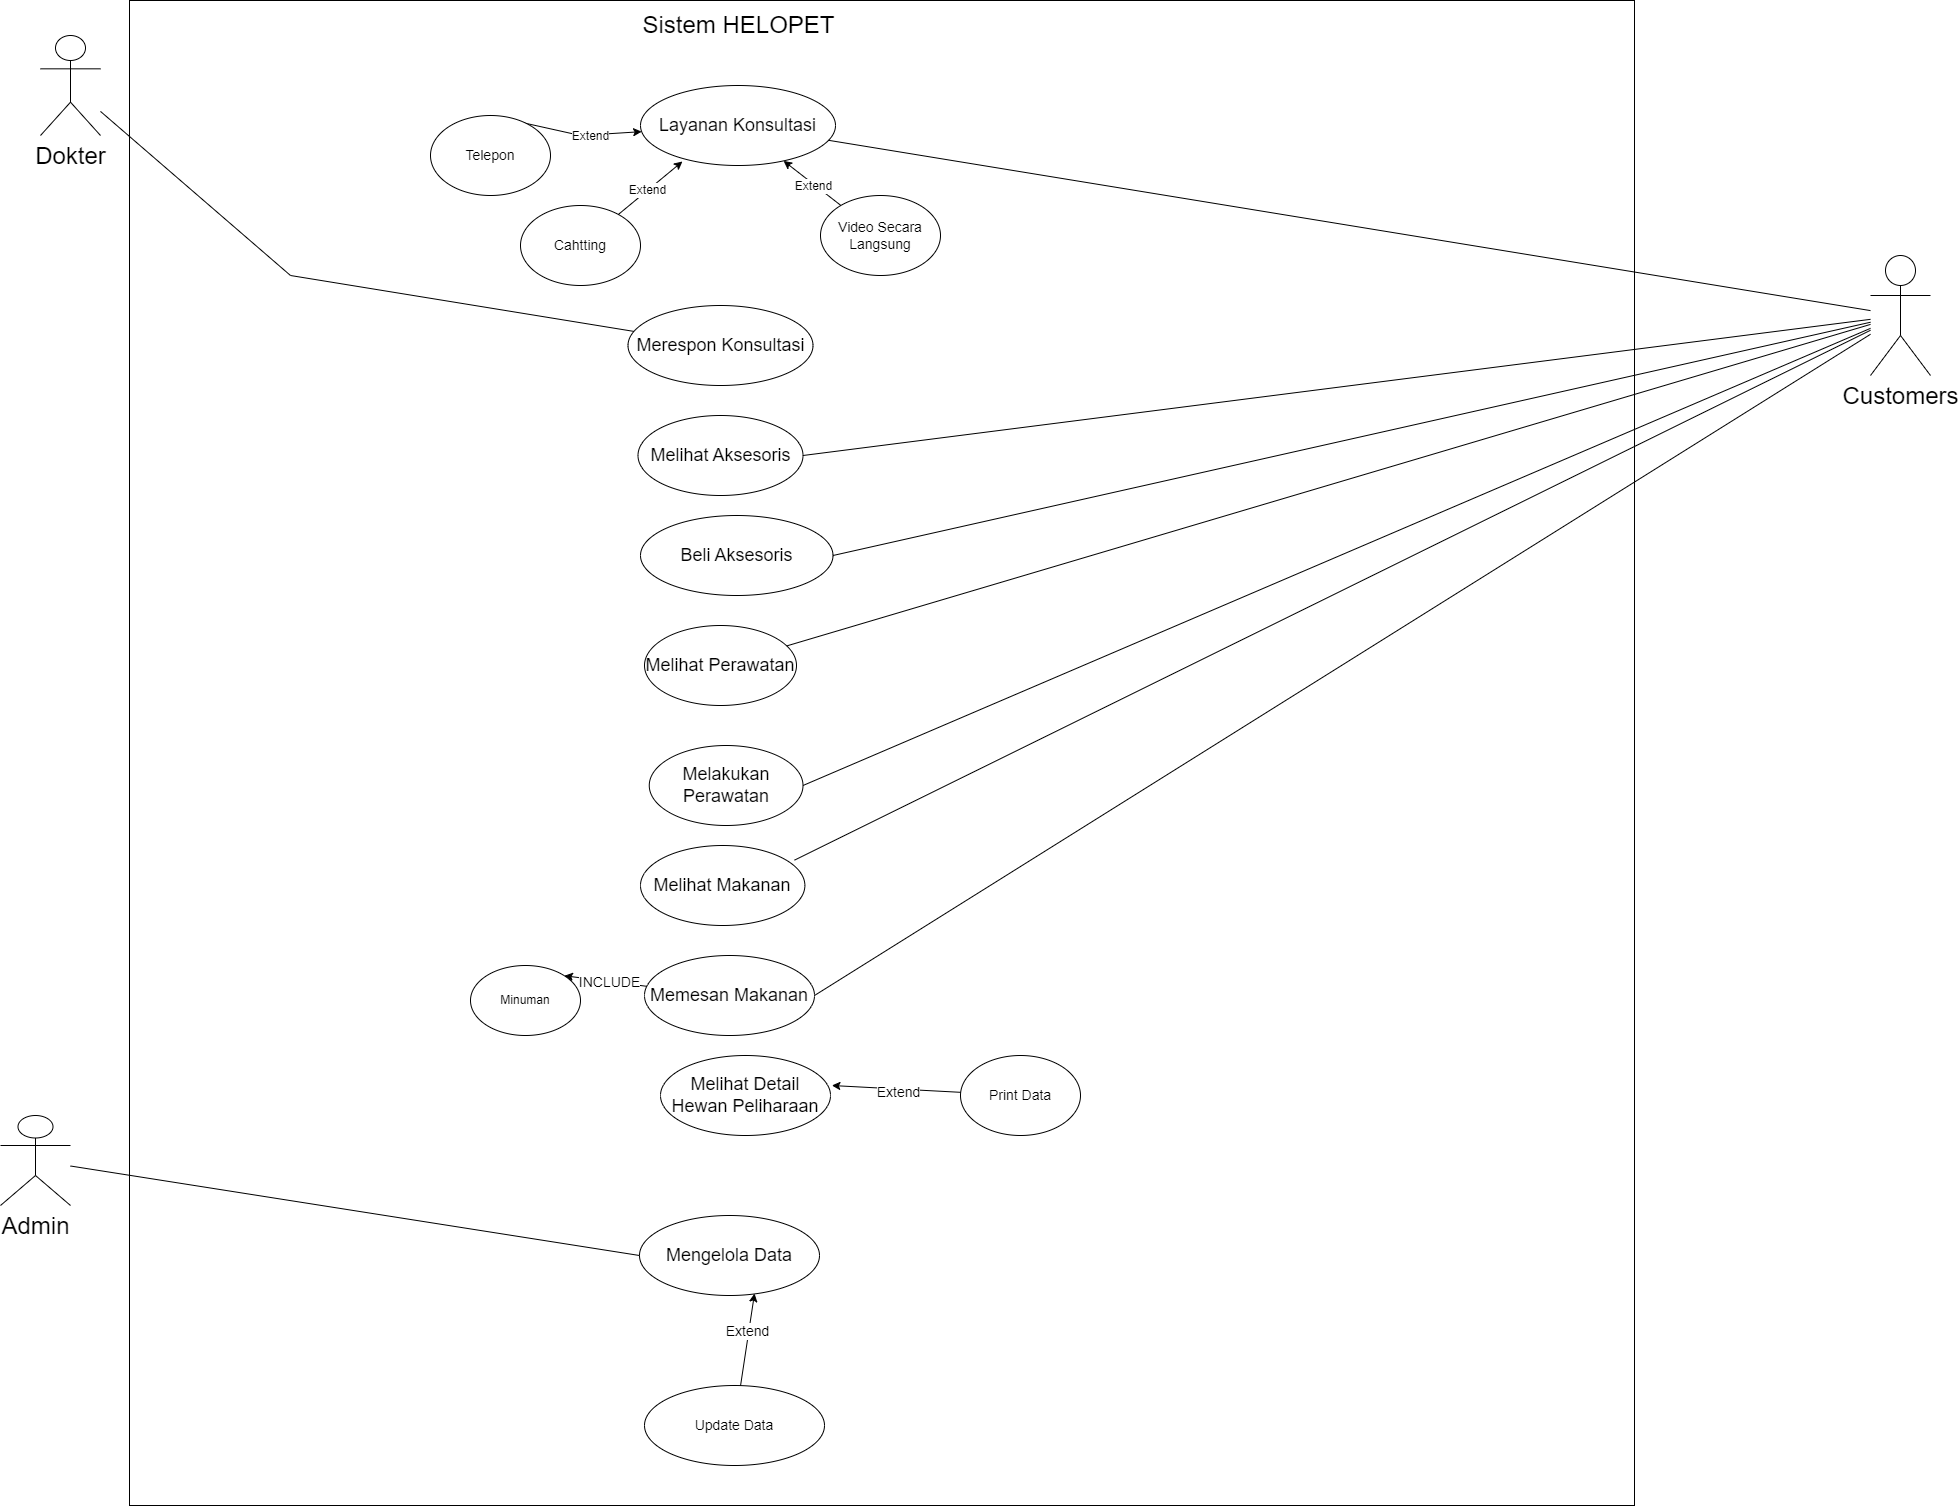

The diagram above was exported from draw.io. Its source (the exported page's mxGraphModel, read from the mxfile embedded in the PNG):
<mxGraphModel dx="1750" dy="870" grid="1" gridSize="10" guides="1" tooltips="1" connect="1" arrows="1" fold="1" page="1" pageScale="1" pageWidth="850" pageHeight="1100" math="0" shadow="0">
  <root>
    <mxCell id="0" />
    <mxCell id="1" parent="0" />
    <mxCell id="8hkuVifACvlTslUqvPTv-2" value="&lt;font style=&quot;font-size: 24px;&quot;&gt;Dokter&lt;/font&gt;" style="shape=umlActor;verticalLabelPosition=bottom;verticalAlign=top;html=1;outlineConnect=0;" vertex="1" parent="1">
      <mxGeometry x="60" y="120" width="60" height="100" as="geometry" />
    </mxCell>
    <mxCell id="8hkuVifACvlTslUqvPTv-3" value="&lt;font style=&quot;font-size: 24px;&quot;&gt;Admin&lt;/font&gt;" style="shape=umlActor;verticalLabelPosition=bottom;verticalAlign=top;html=1;outlineConnect=0;" vertex="1" parent="1">
      <mxGeometry x="20" y="1200" width="70" height="90" as="geometry" />
    </mxCell>
    <mxCell id="8hkuVifACvlTslUqvPTv-4" value="&lt;font style=&quot;font-size: 24px;&quot;&gt;Customers&lt;/font&gt;" style="shape=umlActor;verticalLabelPosition=bottom;verticalAlign=top;html=1;outlineConnect=0;" vertex="1" parent="1">
      <mxGeometry x="1890" y="340" width="60" height="120" as="geometry" />
    </mxCell>
    <mxCell id="8hkuVifACvlTslUqvPTv-5" value="" style="whiteSpace=wrap;html=1;aspect=fixed;" vertex="1" parent="1">
      <mxGeometry x="149" y="85" width="1505" height="1505" as="geometry" />
    </mxCell>
    <mxCell id="8hkuVifACvlTslUqvPTv-9" value="&lt;font style=&quot;font-size: 24px;&quot;&gt;Sistem HELOPET&lt;/font&gt;" style="text;html=1;align=center;verticalAlign=middle;resizable=0;points=[];autosize=1;strokeColor=none;fillColor=none;" vertex="1" parent="1">
      <mxGeometry x="647.5" y="90" width="220" height="40" as="geometry" />
    </mxCell>
    <mxCell id="8hkuVifACvlTslUqvPTv-10" value="&lt;span style=&quot;font-size: 18px;&quot;&gt;Layanan Konsultasi&lt;/span&gt;" style="ellipse;whiteSpace=wrap;html=1;" vertex="1" parent="1">
      <mxGeometry x="660" y="170" width="195" height="80" as="geometry" />
    </mxCell>
    <mxCell id="8hkuVifACvlTslUqvPTv-12" value="" style="endArrow=none;html=1;rounded=0;" edge="1" parent="1" source="8hkuVifACvlTslUqvPTv-4" target="8hkuVifACvlTslUqvPTv-10">
      <mxGeometry width="50" height="50" relative="1" as="geometry">
        <mxPoint x="430" y="490" as="sourcePoint" />
        <mxPoint x="480" y="440" as="targetPoint" />
      </mxGeometry>
    </mxCell>
    <mxCell id="8hkuVifACvlTslUqvPTv-13" value="&lt;font style=&quot;font-size: 18px;&quot;&gt;Merespon Konsultasi&lt;/font&gt;" style="ellipse;whiteSpace=wrap;html=1;" vertex="1" parent="1">
      <mxGeometry x="647.5" y="390" width="185" height="80" as="geometry" />
    </mxCell>
    <mxCell id="8hkuVifACvlTslUqvPTv-15" value="&lt;font style=&quot;font-size: 14px;&quot;&gt;Cahtting&lt;/font&gt;" style="ellipse;whiteSpace=wrap;html=1;" vertex="1" parent="1">
      <mxGeometry x="540" y="290" width="120" height="80" as="geometry" />
    </mxCell>
    <mxCell id="8hkuVifACvlTslUqvPTv-17" value="&lt;font style=&quot;font-size: 14px;&quot;&gt;Video Secara Langsung&lt;/font&gt;" style="ellipse;whiteSpace=wrap;html=1;" vertex="1" parent="1">
      <mxGeometry x="840" y="280" width="120" height="80" as="geometry" />
    </mxCell>
    <mxCell id="8hkuVifACvlTslUqvPTv-21" value="" style="endArrow=classic;html=1;rounded=0;entryX=0.215;entryY=0.95;entryDx=0;entryDy=0;entryPerimeter=0;" edge="1" parent="1" source="8hkuVifACvlTslUqvPTv-15" target="8hkuVifACvlTslUqvPTv-10">
      <mxGeometry width="50" height="50" relative="1" as="geometry">
        <mxPoint x="450" y="270" as="sourcePoint" />
        <mxPoint x="535" y="255" as="targetPoint" />
      </mxGeometry>
    </mxCell>
    <mxCell id="8hkuVifACvlTslUqvPTv-22" value="&lt;font style=&quot;font-size: 12px;&quot;&gt;Extend&lt;/font&gt;" style="edgeLabel;html=1;align=center;verticalAlign=middle;resizable=0;points=[];" vertex="1" connectable="0" parent="8hkuVifACvlTslUqvPTv-21">
      <mxGeometry x="-0.0852" y="1" relative="1" as="geometry">
        <mxPoint x="-1" as="offset" />
      </mxGeometry>
    </mxCell>
    <mxCell id="8hkuVifACvlTslUqvPTv-23" value="" style="endArrow=classic;html=1;rounded=0;" edge="1" parent="1" source="8hkuVifACvlTslUqvPTv-17" target="8hkuVifACvlTslUqvPTv-10">
      <mxGeometry width="50" height="50" relative="1" as="geometry">
        <mxPoint x="550" y="312" as="sourcePoint" />
        <mxPoint x="569" y="276" as="targetPoint" />
      </mxGeometry>
    </mxCell>
    <mxCell id="8hkuVifACvlTslUqvPTv-24" value="&lt;font style=&quot;font-size: 12px;&quot;&gt;Extend&lt;/font&gt;" style="edgeLabel;html=1;align=center;verticalAlign=middle;resizable=0;points=[];" vertex="1" connectable="0" parent="8hkuVifACvlTslUqvPTv-23">
      <mxGeometry x="-0.0852" y="1" relative="1" as="geometry">
        <mxPoint x="-1" as="offset" />
      </mxGeometry>
    </mxCell>
    <mxCell id="8hkuVifACvlTslUqvPTv-25" value="" style="endArrow=none;html=1;rounded=0;" edge="1" parent="1" source="8hkuVifACvlTslUqvPTv-2" target="8hkuVifACvlTslUqvPTv-13">
      <mxGeometry width="50" height="50" relative="1" as="geometry">
        <mxPoint x="630" y="550" as="sourcePoint" />
        <mxPoint x="680" y="500" as="targetPoint" />
        <Array as="points">
          <mxPoint x="310" y="360" />
        </Array>
      </mxGeometry>
    </mxCell>
    <mxCell id="8hkuVifACvlTslUqvPTv-26" value="&lt;font style=&quot;font-size: 18px;&quot;&gt;Melihat Aksesoris&lt;/font&gt;" style="ellipse;whiteSpace=wrap;html=1;" vertex="1" parent="1">
      <mxGeometry x="657.5" y="500" width="165" height="80" as="geometry" />
    </mxCell>
    <mxCell id="8hkuVifACvlTslUqvPTv-27" value="" style="endArrow=none;html=1;rounded=0;exitX=1;exitY=0.5;exitDx=0;exitDy=0;" edge="1" parent="1" source="8hkuVifACvlTslUqvPTv-26" target="8hkuVifACvlTslUqvPTv-4">
      <mxGeometry width="50" height="50" relative="1" as="geometry">
        <mxPoint x="670" y="620" as="sourcePoint" />
        <mxPoint x="700" y="580" as="targetPoint" />
      </mxGeometry>
    </mxCell>
    <mxCell id="8hkuVifACvlTslUqvPTv-28" value="&lt;font style=&quot;font-size: 18px;&quot;&gt;Beli Aksesoris&lt;/font&gt;" style="ellipse;whiteSpace=wrap;html=1;" vertex="1" parent="1">
      <mxGeometry x="660" y="600" width="192.5" height="80" as="geometry" />
    </mxCell>
    <mxCell id="8hkuVifACvlTslUqvPTv-30" value="" style="endArrow=none;html=1;rounded=0;exitX=1;exitY=0.5;exitDx=0;exitDy=0;" edge="1" parent="1" source="8hkuVifACvlTslUqvPTv-28" target="8hkuVifACvlTslUqvPTv-4">
      <mxGeometry width="50" height="50" relative="1" as="geometry">
        <mxPoint x="650" y="630" as="sourcePoint" />
        <mxPoint x="700" y="580" as="targetPoint" />
      </mxGeometry>
    </mxCell>
    <mxCell id="8hkuVifACvlTslUqvPTv-31" value="&lt;font style=&quot;font-size: 18px;&quot;&gt;Melihat Perawatan&lt;/font&gt;" style="ellipse;whiteSpace=wrap;html=1;" vertex="1" parent="1">
      <mxGeometry x="664" y="710" width="152" height="80" as="geometry" />
    </mxCell>
    <mxCell id="8hkuVifACvlTslUqvPTv-32" value="" style="endArrow=none;html=1;rounded=0;" edge="1" parent="1" source="8hkuVifACvlTslUqvPTv-31" target="8hkuVifACvlTslUqvPTv-4">
      <mxGeometry width="50" height="50" relative="1" as="geometry">
        <mxPoint x="650" y="640" as="sourcePoint" />
        <mxPoint x="700" y="590" as="targetPoint" />
      </mxGeometry>
    </mxCell>
    <mxCell id="8hkuVifACvlTslUqvPTv-33" value="&lt;font style=&quot;font-size: 18px;&quot;&gt;Melakukan Perawatan&lt;/font&gt;" style="ellipse;whiteSpace=wrap;html=1;" vertex="1" parent="1">
      <mxGeometry x="668.75" y="830" width="153.75" height="80" as="geometry" />
    </mxCell>
    <mxCell id="8hkuVifACvlTslUqvPTv-34" value="" style="endArrow=none;html=1;rounded=0;exitX=1;exitY=0.5;exitDx=0;exitDy=0;" edge="1" parent="1" source="8hkuVifACvlTslUqvPTv-33" target="8hkuVifACvlTslUqvPTv-4">
      <mxGeometry width="50" height="50" relative="1" as="geometry">
        <mxPoint x="650" y="620" as="sourcePoint" />
        <mxPoint x="700" y="570" as="targetPoint" />
      </mxGeometry>
    </mxCell>
    <mxCell id="8hkuVifACvlTslUqvPTv-35" value="" style="endArrow=classic;html=1;rounded=0;exitX=0.5;exitY=0;exitDx=0;exitDy=0;" edge="1" parent="1" source="8hkuVifACvlTslUqvPTv-14" target="8hkuVifACvlTslUqvPTv-10">
      <mxGeometry width="50" height="50" relative="1" as="geometry">
        <mxPoint x="440" y="260" as="sourcePoint" />
        <mxPoint x="667" y="224" as="targetPoint" />
        <Array as="points">
          <mxPoint x="600" y="220" />
        </Array>
      </mxGeometry>
    </mxCell>
    <mxCell id="8hkuVifACvlTslUqvPTv-36" value="&lt;font style=&quot;font-size: 12px;&quot;&gt;Extend&lt;/font&gt;" style="edgeLabel;html=1;align=center;verticalAlign=middle;resizable=0;points=[];" vertex="1" connectable="0" parent="8hkuVifACvlTslUqvPTv-35">
      <mxGeometry x="-0.0852" y="1" relative="1" as="geometry">
        <mxPoint x="31" y="6" as="offset" />
      </mxGeometry>
    </mxCell>
    <mxCell id="8hkuVifACvlTslUqvPTv-14" value="&lt;font style=&quot;font-size: 14px;&quot;&gt;Telepon&lt;/font&gt;" style="ellipse;whiteSpace=wrap;html=1;" vertex="1" parent="1">
      <mxGeometry x="450" y="200" width="120" height="80" as="geometry" />
    </mxCell>
    <mxCell id="8hkuVifACvlTslUqvPTv-38" value="&lt;font style=&quot;font-size: 18px;&quot;&gt;Melihat Makanan&lt;/font&gt;" style="ellipse;whiteSpace=wrap;html=1;" vertex="1" parent="1">
      <mxGeometry x="660" y="930" width="164.37" height="80" as="geometry" />
    </mxCell>
    <mxCell id="8hkuVifACvlTslUqvPTv-39" value="&lt;font style=&quot;font-size: 18px;&quot;&gt;Memesan Makanan&lt;/font&gt;" style="ellipse;whiteSpace=wrap;html=1;" vertex="1" parent="1">
      <mxGeometry x="664" y="1040" width="170" height="80" as="geometry" />
    </mxCell>
    <mxCell id="8hkuVifACvlTslUqvPTv-40" value="" style="endArrow=none;html=1;rounded=0;exitX=0.937;exitY=0.183;exitDx=0;exitDy=0;exitPerimeter=0;" edge="1" parent="1" source="8hkuVifACvlTslUqvPTv-38" target="8hkuVifACvlTslUqvPTv-4">
      <mxGeometry width="50" height="50" relative="1" as="geometry">
        <mxPoint x="650" y="840" as="sourcePoint" />
        <mxPoint x="700" y="790" as="targetPoint" />
      </mxGeometry>
    </mxCell>
    <mxCell id="8hkuVifACvlTslUqvPTv-41" value="" style="endArrow=none;html=1;rounded=0;exitX=1;exitY=0.5;exitDx=0;exitDy=0;" edge="1" parent="1" source="8hkuVifACvlTslUqvPTv-39" target="8hkuVifACvlTslUqvPTv-4">
      <mxGeometry width="50" height="50" relative="1" as="geometry">
        <mxPoint x="824" y="955" as="sourcePoint" />
        <mxPoint x="1480" y="434" as="targetPoint" />
      </mxGeometry>
    </mxCell>
    <mxCell id="8hkuVifACvlTslUqvPTv-42" value="&lt;font style=&quot;font-size: 18px;&quot;&gt;Melihat Detail Hewan Peliharaan&lt;/font&gt;" style="ellipse;whiteSpace=wrap;html=1;" vertex="1" parent="1">
      <mxGeometry x="680" y="1140" width="170" height="80" as="geometry" />
    </mxCell>
    <mxCell id="8hkuVifACvlTslUqvPTv-43" value="Minuman" style="ellipse;whiteSpace=wrap;html=1;" vertex="1" parent="1">
      <mxGeometry x="490" y="1050" width="110" height="70" as="geometry" />
    </mxCell>
    <mxCell id="8hkuVifACvlTslUqvPTv-46" value="" style="endArrow=classic;html=1;rounded=0;entryX=1;entryY=0;entryDx=0;entryDy=0;" edge="1" parent="1" source="8hkuVifACvlTslUqvPTv-39" target="8hkuVifACvlTslUqvPTv-43">
      <mxGeometry width="50" height="50" relative="1" as="geometry">
        <mxPoint x="710" y="890" as="sourcePoint" />
        <mxPoint x="760" y="840" as="targetPoint" />
      </mxGeometry>
    </mxCell>
    <mxCell id="8hkuVifACvlTslUqvPTv-49" value="&lt;font style=&quot;font-size: 14px;&quot;&gt;INCLUDE&lt;/font&gt;" style="edgeLabel;html=1;align=center;verticalAlign=middle;resizable=0;points=[];" vertex="1" connectable="0" parent="8hkuVifACvlTslUqvPTv-46">
      <mxGeometry x="-0.087" relative="1" as="geometry">
        <mxPoint as="offset" />
      </mxGeometry>
    </mxCell>
    <mxCell id="8hkuVifACvlTslUqvPTv-50" value="&lt;font style=&quot;font-size: 14px;&quot;&gt;Print Data&lt;/font&gt;" style="ellipse;whiteSpace=wrap;html=1;" vertex="1" parent="1">
      <mxGeometry x="980" y="1140" width="120" height="80" as="geometry" />
    </mxCell>
    <mxCell id="8hkuVifACvlTslUqvPTv-51" value="" style="endArrow=classic;html=1;rounded=0;entryX=1.008;entryY=0.375;entryDx=0;entryDy=0;entryPerimeter=0;" edge="1" parent="1" source="8hkuVifACvlTslUqvPTv-50" target="8hkuVifACvlTslUqvPTv-42">
      <mxGeometry width="50" height="50" relative="1" as="geometry">
        <mxPoint x="710" y="1180" as="sourcePoint" />
        <mxPoint x="760" y="1130" as="targetPoint" />
      </mxGeometry>
    </mxCell>
    <mxCell id="8hkuVifACvlTslUqvPTv-52" value="Text" style="edgeLabel;html=1;align=center;verticalAlign=middle;resizable=0;points=[];" vertex="1" connectable="0" parent="8hkuVifACvlTslUqvPTv-51">
      <mxGeometry x="-0.0397" y="1" relative="1" as="geometry">
        <mxPoint as="offset" />
      </mxGeometry>
    </mxCell>
    <mxCell id="8hkuVifACvlTslUqvPTv-53" value="&lt;font style=&quot;font-size: 14px;&quot;&gt;Extend&lt;/font&gt;" style="edgeLabel;html=1;align=center;verticalAlign=middle;resizable=0;points=[];" vertex="1" connectable="0" parent="8hkuVifACvlTslUqvPTv-51">
      <mxGeometry x="-0.0214" y="3" relative="1" as="geometry">
        <mxPoint as="offset" />
      </mxGeometry>
    </mxCell>
    <mxCell id="8hkuVifACvlTslUqvPTv-56" value="&lt;font style=&quot;font-size: 18px;&quot;&gt;Mengelola Data&lt;/font&gt;" style="ellipse;whiteSpace=wrap;html=1;" vertex="1" parent="1">
      <mxGeometry x="659" y="1300" width="180" height="80" as="geometry" />
    </mxCell>
    <mxCell id="8hkuVifACvlTslUqvPTv-57" value="&lt;font style=&quot;font-size: 14px;&quot;&gt;Update Data&lt;/font&gt;" style="ellipse;whiteSpace=wrap;html=1;" vertex="1" parent="1">
      <mxGeometry x="664" y="1470" width="180" height="80" as="geometry" />
    </mxCell>
    <mxCell id="8hkuVifACvlTslUqvPTv-58" value="" style="endArrow=none;html=1;rounded=0;entryX=0;entryY=0.5;entryDx=0;entryDy=0;" edge="1" parent="1" source="8hkuVifACvlTslUqvPTv-3" target="8hkuVifACvlTslUqvPTv-56">
      <mxGeometry width="50" height="50" relative="1" as="geometry">
        <mxPoint x="750" y="1520" as="sourcePoint" />
        <mxPoint x="800" y="1470" as="targetPoint" />
      </mxGeometry>
    </mxCell>
    <mxCell id="8hkuVifACvlTslUqvPTv-59" value="" style="endArrow=classic;html=1;rounded=0;entryX=0.639;entryY=0.975;entryDx=0;entryDy=0;entryPerimeter=0;" edge="1" parent="1" source="8hkuVifACvlTslUqvPTv-57" target="8hkuVifACvlTslUqvPTv-56">
      <mxGeometry width="50" height="50" relative="1" as="geometry">
        <mxPoint x="750" y="1520" as="sourcePoint" />
        <mxPoint x="800" y="1470" as="targetPoint" />
      </mxGeometry>
    </mxCell>
    <mxCell id="8hkuVifACvlTslUqvPTv-60" value="&lt;font style=&quot;font-size: 14px;&quot;&gt;Extend&lt;/font&gt;" style="edgeLabel;html=1;align=center;verticalAlign=middle;resizable=0;points=[];" vertex="1" connectable="0" parent="8hkuVifACvlTslUqvPTv-59">
      <mxGeometry x="0.1816" y="2" relative="1" as="geometry">
        <mxPoint as="offset" />
      </mxGeometry>
    </mxCell>
  </root>
</mxGraphModel>